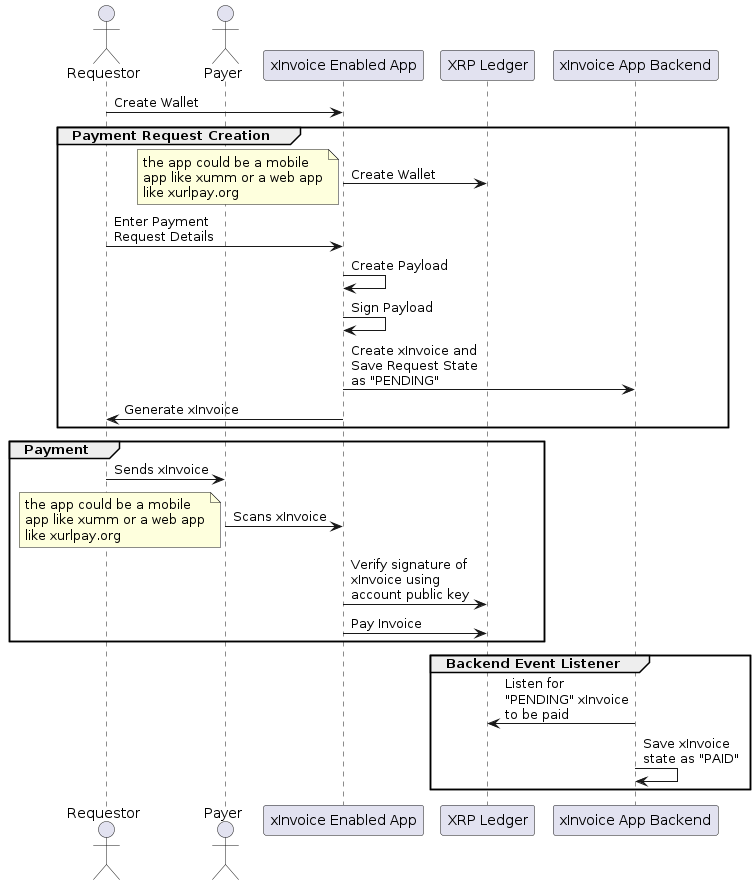

The diagram above was rendered by PlantUML. Its source (embedded in the PNG):
@startuml payment reqest sequence

actor Requestor as Requestor
actor Payer as Payer
participant "xInvoice Enabled App" as xInvoiceApp

Requestor -> xInvoiceApp: Create Wallet

group Payment Request Creation
xInvoiceApp -> "XRP Ledger": Create Wallet
note left: the app could be a mobile\napp like xumm or a web app\nlike xurlpay.org
Requestor -> xInvoiceApp: Enter Payment\nRequest Details
xInvoiceApp -> xInvoiceApp: Create Payload
xInvoiceApp -> xInvoiceApp: Sign Payload
xInvoiceApp -> "xInvoice App Backend": Create xInvoice and\nSave Request State\nas "PENDING"
xInvoiceApp -> "Requestor": Generate xInvoice
end

group Payment
Requestor -> "Payer": Sends xInvoice
Payer -> xInvoiceApp: Scans xInvoice
note left: the app could be a mobile\napp like xumm or a web app\nlike xurlpay.org

xInvoiceApp -> "XRP Ledger": Verify signature of \nxInvoice using\naccount public key
xInvoiceApp -> "XRP Ledger": Pay Invoice
end

group Backend Event Listener
"xInvoice App Backend" -> "XRP Ledger": Listen for\n"PENDING" xInvoice\nto be paid
"xInvoice App Backend" -> "xInvoice App Backend": Save xInvoice\nstate as "PAID"

end


@enduml